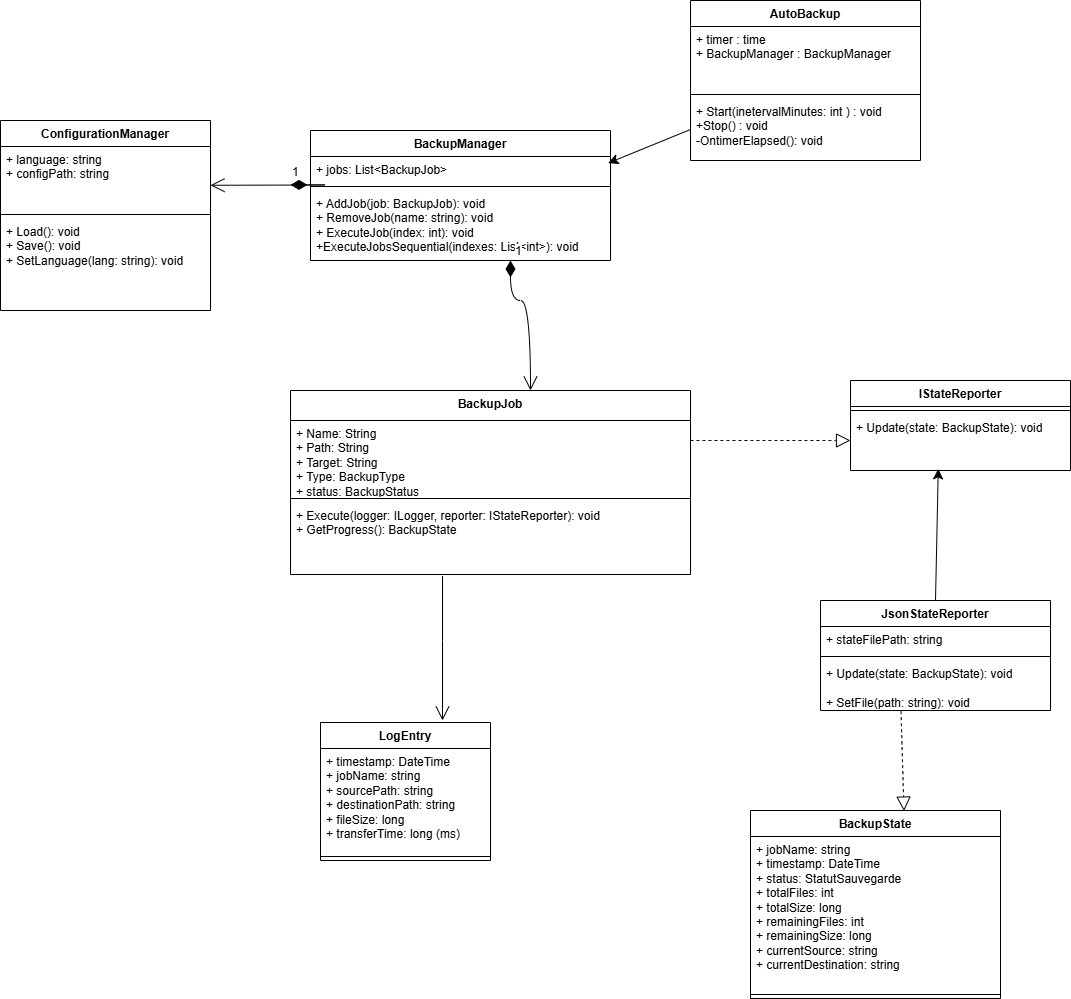

The diagram above was exported from draw.io. Its source (the exported page's mxGraphModel, read from the mxfile embedded in the PNG):
<mxGraphModel dx="2084" dy="2431" grid="1" gridSize="10" guides="1" tooltips="1" connect="1" arrows="1" fold="1" page="1" pageScale="1" pageWidth="827" pageHeight="1169" background="light-dark(#ffffff, #757575)" math="0" shadow="0">
  <root>
    <mxCell id="0" />
    <mxCell id="1" parent="0" />
    <mxCell id="vN0l3EYC6of8z8y9I8uu-1" value="BackupJob" style="swimlane;fontStyle=1;align=center;verticalAlign=top;childLayout=stackLayout;horizontal=1;startSize=30;horizontalStack=0;resizeParent=1;resizeParentMax=0;resizeLast=0;collapsible=1;marginBottom=0;whiteSpace=wrap;html=1;" parent="1" vertex="1">
      <mxGeometry x="380" y="340" width="400" height="184" as="geometry" />
    </mxCell>
    <mxCell id="vN0l3EYC6of8z8y9I8uu-2" value="+ Name: String&lt;div&gt;+ Path: String&amp;nbsp;&lt;/div&gt;&lt;div&gt;+ Target: String&lt;/div&gt;&lt;div&gt;+ Type: BackupType&amp;nbsp;&lt;/div&gt;&lt;div&gt;+ status: BackupStatus&amp;nbsp;&lt;/div&gt;&lt;div&gt;&lt;br&gt;&lt;/div&gt;" style="text;strokeColor=none;fillColor=none;align=left;verticalAlign=top;spacingLeft=4;spacingRight=4;overflow=hidden;rotatable=0;points=[[0,0.5],[1,0.5]];portConstraint=eastwest;whiteSpace=wrap;html=1;" parent="vN0l3EYC6of8z8y9I8uu-1" vertex="1">
      <mxGeometry y="30" width="400" height="74" as="geometry" />
    </mxCell>
    <mxCell id="vN0l3EYC6of8z8y9I8uu-3" value="" style="line;strokeWidth=1;fillColor=none;align=left;verticalAlign=middle;spacingTop=-1;spacingLeft=3;spacingRight=3;rotatable=0;labelPosition=right;points=[];portConstraint=eastwest;strokeColor=inherit;" parent="vN0l3EYC6of8z8y9I8uu-1" vertex="1">
      <mxGeometry y="104" width="400" height="8" as="geometry" />
    </mxCell>
    <mxCell id="vN0l3EYC6of8z8y9I8uu-4" value="+&amp;nbsp;Execute(logger: ILogger, reporter: IStateReporter): void&lt;div&gt;+&amp;nbsp;GetProgress(): BackupState&lt;br&gt;&lt;div&gt;&lt;br&gt;&lt;/div&gt;&lt;/div&gt;" style="text;strokeColor=none;fillColor=none;align=left;verticalAlign=top;spacingLeft=4;spacingRight=4;overflow=hidden;rotatable=0;points=[[0,0.5],[1,0.5]];portConstraint=eastwest;whiteSpace=wrap;html=1;" parent="vN0l3EYC6of8z8y9I8uu-1" vertex="1">
      <mxGeometry y="112" width="400" height="72" as="geometry" />
    </mxCell>
    <mxCell id="4cq4v64Z9DuxGJm_QZ19-1" value="BackupManager" style="swimlane;fontStyle=1;align=center;verticalAlign=top;childLayout=stackLayout;horizontal=1;startSize=26;horizontalStack=0;resizeParent=1;resizeParentMax=0;resizeLast=0;collapsible=1;marginBottom=0;whiteSpace=wrap;html=1;" vertex="1" parent="1">
      <mxGeometry x="400" y="80" width="300" height="130" as="geometry" />
    </mxCell>
    <mxCell id="4cq4v64Z9DuxGJm_QZ19-2" value="+&amp;nbsp;jobs: List&amp;lt;BackupJob&amp;gt;" style="text;strokeColor=none;fillColor=none;align=left;verticalAlign=top;spacingLeft=4;spacingRight=4;overflow=hidden;rotatable=0;points=[[0,0.5],[1,0.5]];portConstraint=eastwest;whiteSpace=wrap;html=1;" vertex="1" parent="4cq4v64Z9DuxGJm_QZ19-1">
      <mxGeometry y="26" width="300" height="26" as="geometry" />
    </mxCell>
    <mxCell id="4cq4v64Z9DuxGJm_QZ19-3" value="" style="line;strokeWidth=1;fillColor=none;align=left;verticalAlign=middle;spacingTop=-1;spacingLeft=3;spacingRight=3;rotatable=0;labelPosition=right;points=[];portConstraint=eastwest;strokeColor=inherit;" vertex="1" parent="4cq4v64Z9DuxGJm_QZ19-1">
      <mxGeometry y="52" width="300" height="8" as="geometry" />
    </mxCell>
    <mxCell id="4cq4v64Z9DuxGJm_QZ19-4" value="+&amp;nbsp;AddJob(job: BackupJob): void&lt;div&gt;+&amp;nbsp;RemoveJob(name: string): void&lt;/div&gt;&lt;div&gt;+&amp;nbsp;ExecuteJob(index: int): void&lt;/div&gt;&lt;div&gt;&lt;div&gt;+ExecuteJobsSequential(indexes: List&amp;lt;int&amp;gt;): void&lt;/div&gt;&lt;/div&gt;" style="text;strokeColor=none;fillColor=none;align=left;verticalAlign=top;spacingLeft=4;spacingRight=4;overflow=hidden;rotatable=0;points=[[0,0.5],[1,0.5]];portConstraint=eastwest;whiteSpace=wrap;html=1;" vertex="1" parent="4cq4v64Z9DuxGJm_QZ19-1">
      <mxGeometry y="60" width="300" height="70" as="geometry" />
    </mxCell>
    <mxCell id="4cq4v64Z9DuxGJm_QZ19-14" value="IStateReporter" style="swimlane;fontStyle=1;align=center;verticalAlign=top;childLayout=stackLayout;horizontal=1;startSize=26;horizontalStack=0;resizeParent=1;resizeParentMax=0;resizeLast=0;collapsible=1;marginBottom=0;whiteSpace=wrap;html=1;" vertex="1" parent="1">
      <mxGeometry x="940" y="330" width="220" height="90" as="geometry" />
    </mxCell>
    <mxCell id="4cq4v64Z9DuxGJm_QZ19-16" value="" style="line;strokeWidth=1;fillColor=none;align=left;verticalAlign=middle;spacingTop=-1;spacingLeft=3;spacingRight=3;rotatable=0;labelPosition=right;points=[];portConstraint=eastwest;strokeColor=inherit;" vertex="1" parent="4cq4v64Z9DuxGJm_QZ19-14">
      <mxGeometry y="26" width="220" height="8" as="geometry" />
    </mxCell>
    <mxCell id="4cq4v64Z9DuxGJm_QZ19-17" value="+&amp;nbsp;Update(state: BackupState): void" style="text;strokeColor=none;fillColor=none;align=left;verticalAlign=top;spacingLeft=4;spacingRight=4;overflow=hidden;rotatable=0;points=[[0,0.5],[1,0.5]];portConstraint=eastwest;whiteSpace=wrap;html=1;" vertex="1" parent="4cq4v64Z9DuxGJm_QZ19-14">
      <mxGeometry y="34" width="220" height="56" as="geometry" />
    </mxCell>
    <mxCell id="4cq4v64Z9DuxGJm_QZ19-18" value="JsonStateReporter" style="swimlane;fontStyle=1;align=center;verticalAlign=top;childLayout=stackLayout;horizontal=1;startSize=26;horizontalStack=0;resizeParent=1;resizeParentMax=0;resizeLast=0;collapsible=1;marginBottom=0;whiteSpace=wrap;html=1;" vertex="1" parent="1">
      <mxGeometry x="910" y="550" width="230" height="110" as="geometry" />
    </mxCell>
    <mxCell id="4cq4v64Z9DuxGJm_QZ19-19" value="+ stateFilePath: string" style="text;strokeColor=none;fillColor=none;align=left;verticalAlign=top;spacingLeft=4;spacingRight=4;overflow=hidden;rotatable=0;points=[[0,0.5],[1,0.5]];portConstraint=eastwest;whiteSpace=wrap;html=1;" vertex="1" parent="4cq4v64Z9DuxGJm_QZ19-18">
      <mxGeometry y="26" width="230" height="26" as="geometry" />
    </mxCell>
    <mxCell id="4cq4v64Z9DuxGJm_QZ19-20" value="" style="line;strokeWidth=1;fillColor=none;align=left;verticalAlign=middle;spacingTop=-1;spacingLeft=3;spacingRight=3;rotatable=0;labelPosition=right;points=[];portConstraint=eastwest;strokeColor=inherit;" vertex="1" parent="4cq4v64Z9DuxGJm_QZ19-18">
      <mxGeometry y="52" width="230" height="8" as="geometry" />
    </mxCell>
    <mxCell id="4cq4v64Z9DuxGJm_QZ19-21" value="+ Update(state: BackupState): void&lt;div&gt;&lt;br&gt;&lt;/div&gt;&lt;div&gt;+&amp;nbsp;SetFile(path: string): void&lt;/div&gt;" style="text;strokeColor=none;fillColor=none;align=left;verticalAlign=top;spacingLeft=4;spacingRight=4;overflow=hidden;rotatable=0;points=[[0,0.5],[1,0.5]];portConstraint=eastwest;whiteSpace=wrap;html=1;" vertex="1" parent="4cq4v64Z9DuxGJm_QZ19-18">
      <mxGeometry y="60" width="230" height="50" as="geometry" />
    </mxCell>
    <mxCell id="4cq4v64Z9DuxGJm_QZ19-22" value="LogEntry" style="swimlane;fontStyle=1;align=center;verticalAlign=top;childLayout=stackLayout;horizontal=1;startSize=26;horizontalStack=0;resizeParent=1;resizeParentMax=0;resizeLast=0;collapsible=1;marginBottom=0;whiteSpace=wrap;html=1;" vertex="1" parent="1">
      <mxGeometry x="410" y="672" width="170" height="138" as="geometry" />
    </mxCell>
    <mxCell id="4cq4v64Z9DuxGJm_QZ19-23" value="+&amp;nbsp;timestamp: DateTime&lt;div&gt;+&amp;nbsp;jobName: string&lt;/div&gt;&lt;div&gt;+&amp;nbsp;sourcePath: string&lt;/div&gt;&lt;div&gt;+&amp;nbsp;destinationPath: string&lt;/div&gt;&lt;div&gt;+&amp;nbsp;fileSize: long&lt;/div&gt;&lt;div&gt;+ transferTime: long (ms)&lt;/div&gt;&lt;div&gt;&lt;br&gt;&lt;/div&gt;" style="text;strokeColor=none;fillColor=none;align=left;verticalAlign=top;spacingLeft=4;spacingRight=4;overflow=hidden;rotatable=0;points=[[0,0.5],[1,0.5]];portConstraint=eastwest;whiteSpace=wrap;html=1;" vertex="1" parent="4cq4v64Z9DuxGJm_QZ19-22">
      <mxGeometry y="26" width="170" height="104" as="geometry" />
    </mxCell>
    <mxCell id="4cq4v64Z9DuxGJm_QZ19-24" value="" style="line;strokeWidth=1;fillColor=none;align=left;verticalAlign=middle;spacingTop=-1;spacingLeft=3;spacingRight=3;rotatable=0;labelPosition=right;points=[];portConstraint=eastwest;strokeColor=inherit;" vertex="1" parent="4cq4v64Z9DuxGJm_QZ19-22">
      <mxGeometry y="130" width="170" height="8" as="geometry" />
    </mxCell>
    <mxCell id="4cq4v64Z9DuxGJm_QZ19-26" value="BackupState" style="swimlane;fontStyle=1;align=center;verticalAlign=top;childLayout=stackLayout;horizontal=1;startSize=26;horizontalStack=0;resizeParent=1;resizeParentMax=0;resizeLast=0;collapsible=1;marginBottom=0;whiteSpace=wrap;html=1;" vertex="1" parent="1">
      <mxGeometry x="840" y="760" width="250" height="188" as="geometry" />
    </mxCell>
    <mxCell id="4cq4v64Z9DuxGJm_QZ19-27" value="+ jobName: string&lt;div&gt;+ timestamp: DateTime&lt;/div&gt;&lt;div&gt;+ status: StatutSauvegarde&lt;/div&gt;&lt;div&gt;+&amp;nbsp;totalFiles: int&lt;/div&gt;&lt;div&gt;+&amp;nbsp;totalSize: long&amp;nbsp;&lt;/div&gt;&lt;div&gt;+&amp;nbsp;remainingFiles: int&lt;/div&gt;&lt;div&gt;+&amp;nbsp;remainingSize: long&lt;/div&gt;&lt;div&gt;+ currentSource: string&lt;/div&gt;&lt;div&gt;+&amp;nbsp;currentDestination: string&lt;/div&gt;" style="text;strokeColor=none;fillColor=none;align=left;verticalAlign=top;spacingLeft=4;spacingRight=4;overflow=hidden;rotatable=0;points=[[0,0.5],[1,0.5]];portConstraint=eastwest;whiteSpace=wrap;html=1;" vertex="1" parent="4cq4v64Z9DuxGJm_QZ19-26">
      <mxGeometry y="26" width="250" height="154" as="geometry" />
    </mxCell>
    <mxCell id="4cq4v64Z9DuxGJm_QZ19-28" value="" style="line;strokeWidth=1;fillColor=none;align=left;verticalAlign=middle;spacingTop=-1;spacingLeft=3;spacingRight=3;rotatable=0;labelPosition=right;points=[];portConstraint=eastwest;strokeColor=inherit;" vertex="1" parent="4cq4v64Z9DuxGJm_QZ19-26">
      <mxGeometry y="180" width="250" height="8" as="geometry" />
    </mxCell>
    <mxCell id="4cq4v64Z9DuxGJm_QZ19-30" value="ConfigurationManager" style="swimlane;fontStyle=1;align=center;verticalAlign=top;childLayout=stackLayout;horizontal=1;startSize=26;horizontalStack=0;resizeParent=1;resizeParentMax=0;resizeLast=0;collapsible=1;marginBottom=0;whiteSpace=wrap;html=1;" vertex="1" parent="1">
      <mxGeometry x="90" y="70" width="210" height="190" as="geometry" />
    </mxCell>
    <mxCell id="4cq4v64Z9DuxGJm_QZ19-31" value="+ language: string&lt;div&gt;+&amp;nbsp;configPath: string&lt;/div&gt;" style="text;strokeColor=none;fillColor=none;align=left;verticalAlign=top;spacingLeft=4;spacingRight=4;overflow=hidden;rotatable=0;points=[[0,0.5],[1,0.5]];portConstraint=eastwest;whiteSpace=wrap;html=1;" vertex="1" parent="4cq4v64Z9DuxGJm_QZ19-30">
      <mxGeometry y="26" width="210" height="64" as="geometry" />
    </mxCell>
    <mxCell id="4cq4v64Z9DuxGJm_QZ19-32" value="" style="line;strokeWidth=1;fillColor=none;align=left;verticalAlign=middle;spacingTop=-1;spacingLeft=3;spacingRight=3;rotatable=0;labelPosition=right;points=[];portConstraint=eastwest;strokeColor=inherit;" vertex="1" parent="4cq4v64Z9DuxGJm_QZ19-30">
      <mxGeometry y="90" width="210" height="8" as="geometry" />
    </mxCell>
    <mxCell id="4cq4v64Z9DuxGJm_QZ19-33" value="+&amp;nbsp;Load(): void&lt;div&gt;+&amp;nbsp;Save(): void&lt;/div&gt;&lt;div&gt;+&amp;nbsp;SetLanguage(lang: string): void&lt;/div&gt;" style="text;strokeColor=none;fillColor=none;align=left;verticalAlign=top;spacingLeft=4;spacingRight=4;overflow=hidden;rotatable=0;points=[[0,0.5],[1,0.5]];portConstraint=eastwest;whiteSpace=wrap;html=1;" vertex="1" parent="4cq4v64Z9DuxGJm_QZ19-30">
      <mxGeometry y="98" width="210" height="92" as="geometry" />
    </mxCell>
    <mxCell id="4cq4v64Z9DuxGJm_QZ19-57" value="1" style="endArrow=open;html=1;endSize=12;startArrow=diamondThin;startSize=14;startFill=1;edgeStyle=orthogonalEdgeStyle;align=left;verticalAlign=bottom;rounded=0;fontSize=12;curved=1;" edge="1" parent="1">
      <mxGeometry x="-1" y="3" relative="1" as="geometry">
        <mxPoint x="380" y="134.38" as="sourcePoint" />
        <mxPoint x="300" y="134.76" as="targetPoint" />
        <Array as="points">
          <mxPoint x="460" y="134.76" />
          <mxPoint x="460" y="134.76" />
        </Array>
      </mxGeometry>
    </mxCell>
    <mxCell id="4cq4v64Z9DuxGJm_QZ19-60" value="" style="endArrow=open;endFill=1;endSize=12;html=1;rounded=0;fontSize=12;curved=1;exitX=0.38;exitY=1.021;exitDx=0;exitDy=0;exitPerimeter=0;" edge="1" parent="1" source="vN0l3EYC6of8z8y9I8uu-4">
      <mxGeometry width="160" relative="1" as="geometry">
        <mxPoint x="500" y="583" as="sourcePoint" />
        <mxPoint x="532" y="670" as="targetPoint" />
        <Array as="points">
          <mxPoint x="532" y="590" />
        </Array>
      </mxGeometry>
    </mxCell>
    <mxCell id="4cq4v64Z9DuxGJm_QZ19-61" value="" style="endArrow=block;dashed=1;endFill=0;endSize=12;html=1;rounded=0;fontSize=12;curved=1;" edge="1" parent="1">
      <mxGeometry width="160" relative="1" as="geometry">
        <mxPoint x="780" y="390" as="sourcePoint" />
        <mxPoint x="940" y="390" as="targetPoint" />
      </mxGeometry>
    </mxCell>
    <mxCell id="4cq4v64Z9DuxGJm_QZ19-65" style="edgeStyle=none;curved=1;rounded=0;orthogonalLoop=1;jettySize=auto;html=1;exitX=0.5;exitY=0;exitDx=0;exitDy=0;entryX=0.399;entryY=0.971;entryDx=0;entryDy=0;entryPerimeter=0;fontSize=12;startSize=8;endSize=8;" edge="1" parent="1" source="4cq4v64Z9DuxGJm_QZ19-18" target="4cq4v64Z9DuxGJm_QZ19-17">
      <mxGeometry relative="1" as="geometry" />
    </mxCell>
    <mxCell id="4cq4v64Z9DuxGJm_QZ19-66" value="" style="endArrow=block;dashed=1;endFill=0;endSize=12;html=1;rounded=0;fontSize=12;curved=1;exitX=0.35;exitY=1.019;exitDx=0;exitDy=0;exitPerimeter=0;entryX=0.614;entryY=0.003;entryDx=0;entryDy=0;entryPerimeter=0;" edge="1" parent="1" source="4cq4v64Z9DuxGJm_QZ19-21" target="4cq4v64Z9DuxGJm_QZ19-26">
      <mxGeometry width="160" relative="1" as="geometry">
        <mxPoint x="840" y="710" as="sourcePoint" />
        <mxPoint x="1000" y="710" as="targetPoint" />
      </mxGeometry>
    </mxCell>
    <mxCell id="4cq4v64Z9DuxGJm_QZ19-70" value="1" style="endArrow=open;html=1;endSize=12;startArrow=diamondThin;startSize=14;startFill=1;edgeStyle=orthogonalEdgeStyle;align=left;verticalAlign=bottom;rounded=0;fontSize=12;curved=1;entryX=0.6;entryY=0;entryDx=0;entryDy=0;entryPerimeter=0;" edge="1" parent="1" source="4cq4v64Z9DuxGJm_QZ19-4" target="vN0l3EYC6of8z8y9I8uu-1">
      <mxGeometry x="-1" y="3" relative="1" as="geometry">
        <mxPoint x="520" y="250" as="sourcePoint" />
        <mxPoint x="680" y="250" as="targetPoint" />
        <Array as="points">
          <mxPoint x="600" y="250" />
          <mxPoint x="620" y="250" />
        </Array>
      </mxGeometry>
    </mxCell>
    <mxCell id="4cq4v64Z9DuxGJm_QZ19-76" value="AutoBackup" style="swimlane;fontStyle=1;align=center;verticalAlign=top;childLayout=stackLayout;horizontal=1;startSize=26;horizontalStack=0;resizeParent=1;resizeParentMax=0;resizeLast=0;collapsible=1;marginBottom=0;whiteSpace=wrap;html=1;" vertex="1" parent="1">
      <mxGeometry x="780" y="-50" width="230" height="160" as="geometry" />
    </mxCell>
    <mxCell id="4cq4v64Z9DuxGJm_QZ19-77" value="+ timer : time&lt;div&gt;+ BackupManager : BackupManager&lt;/div&gt;" style="text;strokeColor=none;fillColor=none;align=left;verticalAlign=top;spacingLeft=4;spacingRight=4;overflow=hidden;rotatable=0;points=[[0,0.5],[1,0.5]];portConstraint=eastwest;whiteSpace=wrap;html=1;" vertex="1" parent="4cq4v64Z9DuxGJm_QZ19-76">
      <mxGeometry y="26" width="230" height="64" as="geometry" />
    </mxCell>
    <mxCell id="4cq4v64Z9DuxGJm_QZ19-78" value="" style="line;strokeWidth=1;fillColor=none;align=left;verticalAlign=middle;spacingTop=-1;spacingLeft=3;spacingRight=3;rotatable=0;labelPosition=right;points=[];portConstraint=eastwest;strokeColor=inherit;" vertex="1" parent="4cq4v64Z9DuxGJm_QZ19-76">
      <mxGeometry y="90" width="230" height="8" as="geometry" />
    </mxCell>
    <mxCell id="4cq4v64Z9DuxGJm_QZ19-79" value="+ Start(inetervalMinutes: int ) : void&amp;nbsp;&lt;div&gt;+Stop() : void&amp;nbsp;&lt;/div&gt;&lt;div&gt;-OntimerElapsed(): void&amp;nbsp;&lt;/div&gt;" style="text;strokeColor=none;fillColor=none;align=left;verticalAlign=top;spacingLeft=4;spacingRight=4;overflow=hidden;rotatable=0;points=[[0,0.5],[1,0.5]];portConstraint=eastwest;whiteSpace=wrap;html=1;" vertex="1" parent="4cq4v64Z9DuxGJm_QZ19-76">
      <mxGeometry y="98" width="230" height="62" as="geometry" />
    </mxCell>
    <mxCell id="4cq4v64Z9DuxGJm_QZ19-80" style="edgeStyle=none;curved=1;rounded=0;orthogonalLoop=1;jettySize=auto;html=1;exitX=0;exitY=0.5;exitDx=0;exitDy=0;entryX=0.992;entryY=0.254;entryDx=0;entryDy=0;entryPerimeter=0;fontSize=12;startSize=8;endSize=8;" edge="1" parent="1" source="4cq4v64Z9DuxGJm_QZ19-79" target="4cq4v64Z9DuxGJm_QZ19-2">
      <mxGeometry relative="1" as="geometry" />
    </mxCell>
  </root>
</mxGraphModel>